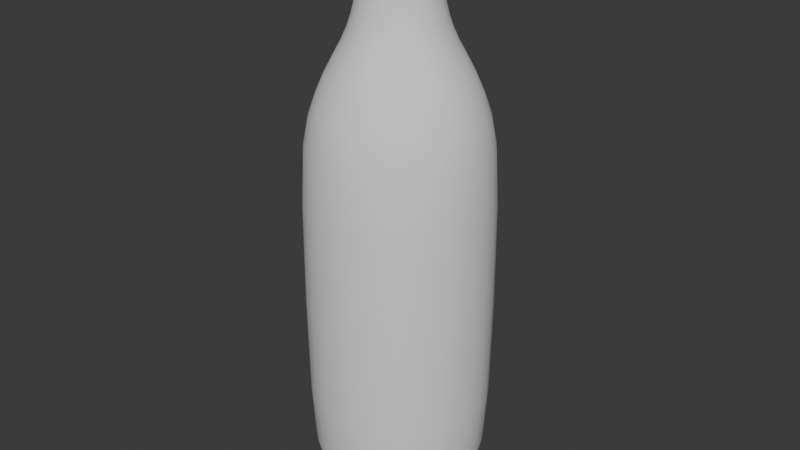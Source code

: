 # Source: Plastic_Bottle.blend  (saved by Blender 4.0.36; exported with 4.5.12 LTS)
import bpy
from mathutils import Matrix  # noqa: F401  (used for matrix-valued properties, if any)

bpy.ops.wm.read_factory_settings(use_empty=True)
scene = bpy.context.scene
scene.name = 'Scene'

# ---- collections
col_collection = bpy.data.collections.new('Collection'); scene.collection.children.link(col_collection)

# ---- world
world_world = bpy.data.worlds.new('World'); scene.world = world_world
world_world.use_nodes = True; world_world.node_tree.nodes.clear()
_N = world_world.node_tree.nodes; _L = world_world.node_tree.links
n0 = _N.new('ShaderNodeOutputWorld'); n0.name = 'World Output'; n0.location = (300, 300)
n1 = _N.new('ShaderNodeBackground'); n1.name = 'Background'; n1.location = (10, 300)
n1.inputs[0].default_value = (0.05088, 0.05088, 0.05088, 1.0)
_L.new(n1.outputs[0], n0.inputs[0])
n0.is_active_output = True
world_world.color = (0.05088, 0.05088, 0.05088)
world_world.use_sun_shadow = False
world_world.sun_shadow_jitter_overblur = 0.0

# ---- meshes
me_vert_002 = bpy.data.meshes.new('Vert.002')
me_vert_002.from_pydata([(0.0, 0.0, 0.3892), (0.1586, 1.164e-09, 0.3973), (0.3322, -9.313e-10, 0.4152), (0.4766, -5.588e-09, 0.4712), (0.5886, -2.608e-08, 0.673), (0.6471, -0.004947, 1.237), (0.6548, -0.02694, 2.709), (0.5929, -0.04212, 3.325), (0.4827, -0.05044, 3.608), (0.3692, -0.05501, 3.817), (0.3015, -0.06004, 3.989), (0.2659, -0.06546, 4.149), (0.2534, -0.07301, 4.304), (0.0, 0.0, 0.3892), (0.1465, 0.06069, 0.3973), (0.3069, 0.1271, 0.4152), (0.4403, 0.1824, 0.4712), (0.5438, 0.2253, 0.673), (0.5998, 0.2431, 1.237), (0.6153, 0.2257, 2.709), (0.5639, 0.188, 3.325), (0.4652, 0.1381, 3.608), (0.3622, 0.09048, 3.817), (0.3016, 0.05992, 3.989), (0.2707, 0.04127, 4.149), (0.2621, 0.02954, 4.304), (0.0, 0.0, 0.3892), (0.1121, 0.1121, 0.3973), (0.2349, 0.2349, 0.4152), (0.337, 0.337, 0.4712), (0.4162, 0.4162, 0.673), (0.4611, 0.4541, 1.237), (0.4821, 0.444, 2.709), (0.449, 0.3895, 3.325), (0.377, 0.3056, 3.608), (0.3, 0.2222, 3.817), (0.2557, 0.1708, 3.989), (0.2343, 0.1417, 4.149), (0.2308, 0.1276, 4.304), (0.0, 0.0, 0.3892), (0.06069, 0.1465, 0.3973), (0.1271, 0.3069, 0.4152), (0.1824, 0.4403, 0.4712), (0.2253, 0.5438, 0.673), (0.2522, 0.596, 1.237), (0.2755, 0.5946, 2.709), (0.2658, 0.5316, 3.325), (0.2313, 0.4266, 3.608), (0.1921, 0.3201, 3.817), (0.1709, 0.2556, 3.989), (0.1622, 0.2206, 4.149), (0.1644, 0.2062, 4.304), (0.0, 0.0, 0.3892), (-6.752e-09, 0.1586, 0.3973), (-1.257e-08, 0.3322, 0.4152), (-1.211e-08, 0.4766, 0.4712), (6.519e-09, 0.5886, 0.673), (0.004947, 0.6471, 1.237), (0.02694, 0.6548, 2.709), (0.04212, 0.5929, 3.325), (0.05044, 0.4827, 3.608), (0.05501, 0.3692, 3.817), (0.06004, 0.3015, 3.989), (0.06546, 0.2659, 4.149), (0.07301, 0.2534, 4.304), (0.0, 0.0, 0.3892), (-0.06069, 0.1465, 0.3973), (-0.1271, 0.3069, 0.4152), (-0.1824, 0.4403, 0.4712), (-0.2253, 0.5438, 0.673), (-0.2431, 0.5998, 1.237), (-0.2257, 0.6153, 2.709), (-0.188, 0.5639, 3.325), (-0.1381, 0.4652, 3.608), (-0.09048, 0.3622, 3.817), (-0.05992, 0.3016, 3.989), (-0.04127, 0.2707, 4.149), (-0.02954, 0.2621, 4.304), (0.0, 0.0, 0.3892), (-0.1121, 0.1121, 0.3973), (-0.2349, 0.2349, 0.4152), (-0.337, 0.337, 0.4712), (-0.4162, 0.4162, 0.673), (-0.4541, 0.4611, 1.237), (-0.444, 0.4821, 2.709), (-0.3895, 0.449, 3.325), (-0.3056, 0.377, 3.608), (-0.2222, 0.3, 3.817), (-0.1708, 0.2557, 3.989), (-0.1417, 0.2343, 4.149), (-0.1276, 0.2308, 4.304), (0.0, 0.0, 0.3892), (-0.1465, 0.06069, 0.3973), (-0.3069, 0.1271, 0.4152), (-0.4403, 0.1824, 0.4712), (-0.5438, 0.2253, 0.673), (-0.596, 0.2522, 1.237), (-0.5946, 0.2755, 2.709), (-0.5316, 0.2658, 3.325), (-0.4266, 0.2313, 3.608), (-0.3201, 0.1921, 3.817), (-0.2556, 0.1709, 3.989), (-0.2206, 0.1622, 4.149), (-0.2062, 0.1644, 4.304), (0.0, 0.0, 0.3892), (-0.1586, -1.211e-08, 0.3973), (-0.3322, -2.747e-08, 0.4152), (-0.4766, -3.492e-08, 0.4712), (-0.5886, -1.583e-08, 0.673), (-0.6471, 0.004947, 1.237), (-0.6548, 0.02694, 2.709), (-0.5929, 0.04212, 3.325), (-0.4827, 0.05044, 3.608), (-0.3692, 0.05501, 3.817), (-0.3015, 0.06004, 3.989), (-0.2659, 0.06546, 4.149), (-0.2534, 0.07301, 4.304), (0.0, 0.0, 0.3892), (-0.1465, -0.06069, 0.3973), (-0.3069, -0.1271, 0.4152), (-0.4403, -0.1824, 0.4712), (-0.5438, -0.2253, 0.673), (-0.5998, -0.2431, 1.237), (-0.6153, -0.2257, 2.709), (-0.5639, -0.188, 3.325), (-0.4652, -0.1381, 3.608), (-0.3622, -0.09048, 3.817), (-0.3016, -0.05992, 3.989), (-0.2707, -0.04127, 4.149), (-0.2621, -0.02954, 4.304), (0.0, 0.0, 0.3892), (-0.1121, -0.1121, 0.3973), (-0.2349, -0.2349, 0.4152), (-0.337, -0.337, 0.4712), (-0.4162, -0.4162, 0.673), (-0.4611, -0.4541, 1.237), (-0.4821, -0.444, 2.709), (-0.449, -0.3895, 3.325), (-0.377, -0.3056, 3.608), (-0.3, -0.2222, 3.817), (-0.2557, -0.1708, 3.989), (-0.2343, -0.1417, 4.149), (-0.2308, -0.1276, 4.304), (0.0, 0.0, 0.3892), (-0.06069, -0.1465, 0.3973), (-0.1271, -0.3069, 0.4152), (-0.1824, -0.4403, 0.4712), (-0.2253, -0.5438, 0.673), (-0.2522, -0.596, 1.237), (-0.2755, -0.5946, 2.709), (-0.2658, -0.5316, 3.325), (-0.2313, -0.4266, 3.608), (-0.1921, -0.3201, 3.817), (-0.1709, -0.2556, 3.989), (-0.1622, -0.2206, 4.149), (-0.1644, -0.2062, 4.304), (0.0, 0.0, 0.3892), (1.467e-08, -0.1586, 0.3973), (2.887e-08, -0.3322, 0.4152), (3.399e-08, -0.4766, 0.4712), (1.583e-08, -0.5886, 0.673), (-0.004947, -0.6471, 1.237), (-0.02694, -0.6548, 2.709), (-0.04212, -0.5929, 3.325), (-0.05044, -0.4827, 3.608), (-0.05501, -0.3692, 3.817), (-0.06004, -0.3015, 3.989), (-0.06546, -0.2659, 4.149), (-0.07301, -0.2534, 4.304), (0.0, 0.0, 0.3892), (0.06069, -0.1465, 0.3973), (0.1271, -0.3069, 0.4152), (0.1824, -0.4403, 0.4712), (0.2253, -0.5438, 0.673), (0.2431, -0.5998, 1.237), (0.2257, -0.6153, 2.709), (0.188, -0.5639, 3.325), (0.1381, -0.4652, 3.608), (0.09048, -0.3622, 3.817), (0.05992, -0.3016, 3.989), (0.04127, -0.2707, 4.149), (0.02954, -0.2621, 4.304), (0.0, 0.0, 0.3892), (0.1121, -0.1121, 0.3973), (0.2349, -0.2349, 0.4152), (0.337, -0.337, 0.4712), (0.4162, -0.4162, 0.673), (0.4541, -0.4611, 1.237), (0.444, -0.4821, 2.709), (0.3895, -0.449, 3.325), (0.3056, -0.377, 3.608), (0.2222, -0.3, 3.817), (0.1708, -0.2557, 3.989), (0.1417, -0.2343, 4.149), (0.1276, -0.2308, 4.304), (0.0, 0.0, 0.3892), (0.1465, -0.06069, 0.3973), (0.3069, -0.1271, 0.4152), (0.4403, -0.1824, 0.4712), (0.5438, -0.2253, 0.673), (0.596, -0.2522, 1.237), (0.5946, -0.2755, 2.709), (0.5316, -0.2658, 3.325), (0.4266, -0.2313, 3.608), (0.3201, -0.1921, 3.817), (0.2556, -0.1709, 3.989), (0.2206, -0.1622, 4.149), (0.2062, -0.1644, 4.304), (0.2997, -0.08894, 4.346), (0.3109, 0.03253, 4.346), (0.2748, 0.149, 4.346), (0.1969, 0.2429, 4.346), (0.08894, 0.2997, 4.346), (-0.03253, 0.3109, 4.346), (-0.149, 0.2748, 4.346), (-0.2429, 0.1969, 4.346), (-0.2997, 0.08894, 4.346), (-0.3109, -0.03253, 4.346), (-0.2748, -0.149, 4.346), (-0.1969, -0.2429, 4.346), (-0.08894, -0.2997, 4.346), (0.03253, -0.3109, 4.346), (0.149, -0.2748, 4.346), (0.2429, -0.1969, 4.346), (0.2997, -0.08892, 4.385), (0.3109, 0.03252, 4.385), (0.2748, 0.149, 4.385), (0.1968, 0.2428, 4.385), (0.08892, 0.2997, 4.385), (-0.03252, 0.3109, 4.385), (-0.149, 0.2748, 4.385), (-0.2428, 0.1968, 4.385), (-0.2997, 0.08892, 4.385), (-0.3109, -0.03252, 4.385), (-0.2748, -0.149, 4.385), (-0.1968, -0.2428, 4.385), (-0.08892, -0.2997, 4.385), (0.03252, -0.3109, 4.385), (0.149, -0.2748, 4.385), (0.2428, -0.1968, 4.385), (0.2358, -0.07359, 4.436), (0.2446, 0.02692, 4.436), (0.2162, 0.1233, 4.436), (0.1549, 0.201, 4.436), (0.06997, 0.248, 4.436), (-0.0256, 0.2573, 4.436), (-0.1173, 0.2274, 4.436), (-0.1911, 0.1629, 4.436), (-0.2358, 0.07359, 4.436), (-0.2446, -0.02692, 4.436), (-0.2162, -0.1233, 4.436), (-0.1549, -0.201, 4.436), (-0.06997, -0.248, 4.436), (0.0256, -0.2573, 4.436), (0.1173, -0.2274, 4.436), (0.1911, -0.1629, 4.436), (0.2351, -0.06975, 4.643), (0.2439, 0.02552, 4.643), (0.2155, 0.1169, 4.643), (0.1544, 0.1905, 4.643), (0.06975, 0.2351, 4.643), (-0.02552, 0.2439, 4.643), (-0.1169, 0.2155, 4.643), (-0.1905, 0.1544, 4.643), (-0.2351, 0.06975, 4.643), (-0.2439, -0.02552, 4.643), (-0.2155, -0.1169, 4.643), (-0.1544, -0.1905, 4.643), (-0.06975, -0.2351, 4.643), (0.02552, -0.2439, 4.643), (0.1169, -0.2155, 4.643), (0.1905, -0.1544, 4.643), (0.07715, 4.366e-10, 0.3924), (0.2462, -6.985e-10, 0.4052), (0.4086, -1.164e-09, 0.4302), (0.538, -1.723e-08, 0.5562), (0.6244, -0.0006184, 0.8411), (0.6586, -0.01512, 1.969), (0.6321, -0.03587, 3.127), (0.5414, -0.0469, 3.475), (0.4226, -0.05292, 3.72), (0.3295, -0.05738, 3.906), (0.2817, -0.06282, 4.068), (0.253, -0.06817, 4.236), (0.0, 0.0, 0.3892), (0.1555, 0.03094, 0.3973), (0.3258, 0.0648, 0.4152), (0.4674, 0.09297, 0.4712), (0.5773, 0.1148, 0.673), (0.6356, 0.1214, 1.237), (0.6474, 0.1013, 2.709), (0.5897, 0.07435, 3.325), (0.4832, 0.04469, 3.608), (0.3729, 0.01808, 3.817), (0.3074, -6.263e-05, 3.989), (0.2735, -0.01233, 4.149), (0.2628, -0.02216, 4.304), (0.0, 0.0, 0.3892), (0.1319, 0.0881, 0.3973), (0.2762, 0.1845, 0.4152), (0.3962, 0.2647, 0.4712), (0.4894, 0.327, 0.673), (0.5408, 0.3554, 1.237), (0.5594, 0.3414, 2.709), (0.5163, 0.2943, 3.325), (0.4293, 0.2262, 3.608), (0.3376, 0.1594, 3.817), (0.284, 0.1176, 3.989), (0.2574, 0.09328, 4.149), (0.2513, 0.08009, 4.304), (0.0, 0.0, 0.3892), (0.0881, 0.1319, 0.3973), (0.1845, 0.2762, 0.4152), (0.2647, 0.3962, 0.4712), (0.327, 0.4894, 0.673), (0.3636, 0.5353, 1.237), (0.3862, 0.5294, 2.709), (0.3644, 0.4695, 3.325), (0.3101, 0.3733, 3.608), (0.2509, 0.2764, 3.817), (0.2174, 0.2173, 3.989), (0.2021, 0.1847, 4.149), (0.2015, 0.1702, 4.304), (0.0, 0.0, 0.3892), (0.03094, 0.1555, 0.3973), (0.0648, 0.3258, 0.4152), (0.09297, 0.4674, 0.4712), (0.1148, 0.5773, 0.673), (0.1311, 0.6337, 1.237), (0.1542, 0.6369, 2.709), (0.157, 0.5732, 3.325), (0.1436, 0.4635, 3.608), (0.126, 0.3514, 3.817), (0.1177, 0.284, 3.989), (0.1161, 0.248, 4.149), (0.121, 0.2343, 4.304), (0.0, 0.0, 0.3892), (-0.03094, 0.1555, 0.3973), (-0.0648, 0.3258, 0.4152), (-0.09297, 0.4674, 0.4712), (-0.1148, 0.5773, 0.673), (-0.1214, 0.6356, 1.237), (-0.1013, 0.6474, 2.709), (-0.07435, 0.5897, 3.325), (-0.04469, 0.4832, 3.608), (-0.01808, 0.3729, 3.817), (6.261e-05, 0.3074, 3.989), (0.01233, 0.2735, 4.149), (0.02216, 0.2628, 4.304), (0.0, 0.0, 0.3892), (-0.0881, 0.1319, 0.3973), (-0.1845, 0.2762, 0.4152), (-0.2647, 0.3962, 0.4712), (-0.327, 0.4894, 0.673), (-0.3554, 0.5408, 1.237), (-0.3414, 0.5594, 2.709), (-0.2944, 0.5163, 3.325), (-0.2262, 0.4293, 3.608), (-0.1594, 0.3376, 3.817), (-0.1176, 0.284, 3.989), (-0.09328, 0.2574, 4.149), (-0.08009, 0.2513, 4.304), (0.0, 0.0, 0.3892), (-0.1319, 0.0881, 0.3973), (-0.2762, 0.1845, 0.4152), (-0.3962, 0.2647, 0.4712), (-0.4894, 0.327, 0.673), (-0.5353, 0.3636, 1.237), (-0.5294, 0.3862, 2.709), (-0.4695, 0.3644, 3.325), (-0.3733, 0.3101, 3.608), (-0.2764, 0.2509, 3.817), (-0.2173, 0.2174, 3.989), (-0.1847, 0.2021, 4.149), (-0.1702, 0.2015, 4.304), (0.0, 0.0, 0.3892), (-0.1555, 0.03094, 0.3973), (-0.3258, 0.0648, 0.4152), (-0.4674, 0.09297, 0.4712), (-0.5773, 0.1148, 0.673), (-0.6337, 0.1311, 1.237), (-0.6369, 0.1542, 2.709), (-0.5732, 0.157, 3.325), (-0.4635, 0.1436, 3.608), (-0.3514, 0.126, 3.817), (-0.284, 0.1177, 3.989), (-0.248, 0.1161, 4.149), (-0.2343, 0.121, 4.304), (0.0, 0.0, 0.3892), (-0.1555, -0.03094, 0.3973), (-0.3258, -0.0648, 0.4152), (-0.4674, -0.09297, 0.4712), (-0.5773, -0.1148, 0.673), (-0.6356, -0.1214, 1.237), (-0.6474, -0.1013, 2.709), (-0.5897, -0.07435, 3.325), (-0.4832, -0.04469, 3.608), (-0.3729, -0.01808, 3.817), (-0.3074, 6.262e-05, 3.989), (-0.2735, 0.01233, 4.149), (-0.2628, 0.02216, 4.304), (0.0, 0.0, 0.3892), (-0.1319, -0.0881, 0.3973), (-0.2762, -0.1845, 0.4152), (-0.3962, -0.2647, 0.4712), (-0.4894, -0.327, 0.673), (-0.5408, -0.3554, 1.237), (-0.5594, -0.3414, 2.709), (-0.5163, -0.2944, 3.325), (-0.4293, -0.2262, 3.608), (-0.3376, -0.1594, 3.817), (-0.284, -0.1176, 3.989), (-0.2574, -0.09328, 4.149), (-0.2513, -0.08009, 4.304), (0.0, 0.0, 0.3892), (-0.0881, -0.1319, 0.3973), (-0.1845, -0.2762, 0.4152), (-0.2647, -0.3962, 0.4712), (-0.327, -0.4894, 0.673), (-0.3636, -0.5353, 1.237), (-0.3862, -0.5294, 2.709), (-0.3644, -0.4695, 3.325), (-0.3101, -0.3733, 3.608), (-0.2509, -0.2764, 3.817), (-0.2174, -0.2173, 3.989), (-0.2021, -0.1847, 4.149), (-0.2015, -0.1702, 4.304), (0.0, 0.0, 0.3892), (-0.03094, -0.1555, 0.3973), (-0.0648, -0.3258, 0.4152), (-0.09297, -0.4674, 0.4712), (-0.1148, -0.5773, 0.673), (-0.1311, -0.6337, 1.237), (-0.1542, -0.6369, 2.709), (-0.157, -0.5732, 3.325), (-0.1436, -0.4635, 3.608), (-0.126, -0.3514, 3.817), (-0.1177, -0.284, 3.989), (-0.1161, -0.248, 4.149), (-0.121, -0.2343, 4.304), (0.0, 0.0, 0.3892), (0.03094, -0.1555, 0.3973), (0.0648, -0.3258, 0.4152), (0.09297, -0.4674, 0.4712), (0.1148, -0.5773, 0.673), (0.1214, -0.6356, 1.237), (0.1013, -0.6474, 2.709), (0.07435, -0.5897, 3.325), (0.04469, -0.4832, 3.608), (0.01808, -0.3729, 3.817), (-6.26e-05, -0.3074, 3.989), (-0.01233, -0.2735, 4.149), (-0.02216, -0.2628, 4.304), (0.0, 0.0, 0.3892), (0.0881, -0.1319, 0.3973), (0.1845, -0.2762, 0.4152), (0.2647, -0.3962, 0.4712), (0.327, -0.4894, 0.673), (0.3554, -0.5408, 1.237), (0.3414, -0.5594, 2.709), (0.2944, -0.5163, 3.325), (0.2262, -0.4293, 3.608), (0.1594, -0.3376, 3.817), (0.1176, -0.284, 3.989), (0.09328, -0.2574, 4.149), (0.08009, -0.2513, 4.304), (0.0, 0.0, 0.3892), (0.1319, -0.0881, 0.3973), (0.2762, -0.1845, 0.4152), (0.3962, -0.2647, 0.4712), (0.4894, -0.327, 0.673), (0.5353, -0.3636, 1.237), (0.5294, -0.3862, 2.709), (0.4695, -0.3644, 3.325), (0.3733, -0.3101, 3.608), (0.2764, -0.2509, 3.817), (0.2173, -0.2174, 3.989), (0.1847, -0.2021, 4.149), (0.1702, -0.2015, 4.304), (0.0, 0.0, 0.3892), (0.1555, -0.03094, 0.3973), (0.3258, -0.0648, 0.4152), (0.4674, -0.09297, 0.4712), (0.5773, -0.1148, 0.673), (0.6337, -0.1311, 1.237), (0.6369, -0.1542, 2.709), (0.5732, -0.157, 3.325), (0.4635, -0.1436, 3.608), (0.3514, -0.126, 3.817), (0.284, -0.1177, 3.989), (0.248, -0.1161, 4.149), (0.2343, -0.121, 4.304), (0.07128, 0.02953, 0.3924), (0.05456, 0.05456, 0.3924), (0.02953, 0.07128, 0.3924), (-3.347e-09, 0.07715, 0.3924), (-0.02953, 0.07128, 0.3924), (-0.05456, 0.05456, 0.3924), (-0.07128, 0.02953, 0.3924), (-0.07715, -5.995e-09, 0.3924), (-0.07128, -0.02953, 0.3924), (-0.05456, -0.05456, 0.3924), (-0.02953, -0.07128, 0.3924), (6.723e-09, -0.07715, 0.3924), (0.02953, -0.07128, 0.3924), (0.05456, -0.05456, 0.3924), (0.07128, -0.02953, 0.3924), (0.2275, 0.09421, 0.4052), (0.1741, 0.1741, 0.4052), (0.09421, 0.2275, 0.4052), (-9.604e-09, 0.2462, 0.4052), (-0.09421, 0.2275, 0.4052), (-0.1741, 0.1741, 0.4052), (-0.2275, 0.09421, 0.4052), (-0.2462, -1.88e-08, 0.4052), (-0.2275, -0.09421, 0.4052), (-0.1741, -0.1741, 0.4052), (-0.09421, -0.2275, 0.4052), (2.095e-08, -0.2462, 0.4052), (0.09421, -0.2275, 0.4052), (0.1741, -0.1741, 0.4052), (0.2275, -0.09421, 0.4052), (0.3775, 0.1564, 0.4302), (0.2889, 0.2889, 0.4302), (0.1564, 0.3775, 0.4302), (-1.572e-08, 0.4086, 0.4302), (-0.1564, 0.3775, 0.4302), (-0.2889, 0.2889, 0.4302), (-0.3775, 0.1564, 0.4302), (-0.4086, -2.672e-08, 0.4302), (-0.3775, -0.1564, 0.4302), (-0.2889, -0.2889, 0.4302), (-0.1564, -0.3775, 0.4302), (3.265e-08, -0.4086, 0.4302), (0.1564, -0.3775, 0.4302), (0.2889, -0.2889, 0.4302), (0.3775, -0.1564, 0.4302), (0.497, 0.2059, 0.5562), (0.3804, 0.3804, 0.5562), (0.2059, 0.497, 0.5562), (-1.513e-09, 0.538, 0.5562), (-0.2059, 0.497, 0.5562), (-0.3804, 0.3804, 0.5562), (-0.497, 0.2059, 0.5562), (-0.538, -2.363e-08, 0.5562), (-0.497, -0.2059, 0.5562), (-0.3804, -0.3804, 0.5562), (-0.2059, -0.497, 0.5562), (2.782e-08, -0.538, 0.5562), (0.2059, -0.497, 0.5562), (0.3804, -0.3804, 0.5562), (0.497, -0.2059, 0.5562), (0.5771, 0.2384, 0.8411), (0.442, 0.4411, 0.8411), (0.2395, 0.5767, 0.8411), (0.0006183, 0.6244, 0.8411), (-0.2384, 0.5771, 0.8411), (-0.4411, 0.442, 0.8411), (-0.5767, 0.2395, 0.8411), (-0.6244, 0.0006183, 0.8411), (-0.5771, -0.2384, 0.8411), (-0.442, -0.4411, 0.8411), (-0.2395, -0.5767, 0.8411), (-0.0006183, -0.6244, 0.8411), (0.2384, -0.5771, 0.8411), (0.4411, -0.442, 0.8411), (0.5767, -0.2395, 0.8411), (0.6142, 0.2381, 1.969), (0.4764, 0.455, 1.969), (0.266, 0.6026, 1.969), (0.01512, 0.6586, 1.969), (-0.2381, 0.6142, 1.969), (-0.455, 0.4764, 1.969), (-0.6026, 0.266, 1.969), (-0.6586, 0.01512, 1.969), (-0.6142, -0.2381, 1.969), (-0.4764, -0.455, 1.969), (-0.266, -0.6026, 1.969), (-0.01512, -0.6586, 1.969), (0.2381, -0.6142, 1.969), (0.455, -0.4764, 1.969), (0.6026, -0.266, 1.969), (0.5977, 0.2088, 3.127), (0.4723, 0.4216, 3.127), (0.275, 0.5702, 3.127), (0.03587, 0.6321, 3.127), (-0.2088, 0.5977, 3.127), (-0.4216, 0.4723, 3.127), (-0.5702, 0.275, 3.127), (-0.6321, 0.03587, 3.127), (-0.5977, -0.2088, 3.127), (-0.4723, -0.4216, 3.127), (-0.275, -0.5702, 3.127), (-0.03587, -0.6321, 3.127), (0.2088, -0.5977, 3.127), (0.4216, -0.4723, 3.127), (0.5702, -0.275, 3.127), (0.5181, 0.1639, 3.475), (0.416, 0.3497, 3.475), (0.2505, 0.4822, 3.475), (0.0469, 0.5414, 3.475), (-0.1639, 0.5181, 3.475), (-0.3497, 0.416, 3.475), (-0.4822, 0.2505, 3.475), (-0.5414, 0.04689, 3.475), (-0.5181, -0.1639, 3.475), (-0.416, -0.3497, 3.475), (-0.2505, -0.4822, 3.475), (-0.04689, -0.5414, 3.475), (0.1639, -0.5181, 3.475), (0.3497, -0.416, 3.475), (0.4822, -0.2505, 3.475), (0.4106, 0.1128, 3.72), (0.3362, 0.2614, 3.72), (0.2106, 0.3701, 3.72), (0.05292, 0.4226, 3.72), (-0.1128, 0.4106, 3.72), (-0.2614, 0.3362, 3.72), (-0.3701, 0.2106, 3.72), (-0.4226, 0.05292, 3.72), (-0.4106, -0.1128, 3.72), (-0.3362, -0.2614, 3.72), (-0.2106, -0.3701, 3.72), (-0.05292, -0.4226, 3.72), (0.1128, -0.4106, 3.72), (0.2614, -0.3362, 3.72), (0.3701, -0.2106, 3.72), (0.3263, 0.07306, 3.906), (0.2735, 0.1924, 3.906), (0.1791, 0.2824, 3.906), (0.05738, 0.3295, 3.906), (-0.07306, 0.3263, 3.906), (-0.1924, 0.2735, 3.906), (-0.2824, 0.1791, 3.906), (-0.3295, 0.05738, 3.906), (-0.3263, -0.07306, 3.906), (-0.2735, -0.1924, 3.906), (-0.1791, -0.2824, 3.906), (-0.05738, -0.3295, 3.906), (0.07306, -0.3263, 3.906), (0.1924, -0.2735, 3.906), (0.2824, -0.1791, 3.906), (0.2843, 0.04976, 4.068), (0.2436, 0.1548, 4.068), (0.1658, 0.2362, 4.068), (0.06282, 0.2817, 4.068), (-0.04976, 0.2843, 4.068), (-0.1548, 0.2436, 4.068), (-0.2362, 0.1658, 4.068), (-0.2817, 0.06282, 4.068), (-0.2843, -0.04976, 4.068), (-0.2436, -0.1548, 4.068), (-0.1658, -0.2362, 4.068), (-0.06282, -0.2817, 4.068), (0.04976, -0.2843, 4.068), (0.1548, -0.2436, 4.068), (0.2362, -0.1658, 4.068), (0.2598, 0.03383, 4.236), (0.2271, 0.1307, 4.236), (0.1598, 0.2076, 4.236), (0.06817, 0.253, 4.236), (-0.03383, 0.2598, 4.236), (-0.1307, 0.2271, 4.236), (-0.2076, 0.1598, 4.236), (-0.253, 0.06817, 4.236), (-0.2598, -0.03383, 4.236), (-0.2271, -0.1307, 4.236), (-0.1598, -0.2076, 4.236), (-0.06817, -0.253, 4.236), (0.03383, -0.2598, 4.236), (0.1307, -0.2271, 4.236), (0.2076, -0.1598, 4.236), (0.3113, -0.02875, 4.346), (0.2986, 0.09256, 4.346), (0.2405, 0.1998, 4.346), (0.1457, 0.2766, 4.346), (0.02875, 0.3113, 4.346), (-0.09256, 0.2986, 4.346), (-0.1998, 0.2405, 4.346), (-0.2766, 0.1457, 4.346), (-0.3113, 0.02875, 4.346), (-0.2986, -0.09256, 4.346), (-0.2405, -0.1998, 4.346), (-0.1457, -0.2766, 4.346), (-0.02875, -0.3113, 4.346), (0.09256, -0.2986, 4.346), (0.1998, -0.2405, 4.346), (0.2766, -0.1457, 4.346), (0.2747, -0.08123, 4.334), (0.2849, 0.03007, 4.334), (0.08123, 0.2747, 4.334), (-0.03007, 0.2849, 4.334), (-0.2747, 0.08123, 4.334), (-0.2849, -0.03007, 4.334), (-0.08123, -0.2747, 4.334), (0.03007, -0.2849, 4.334), (0.1802, 0.2227, 4.334), (-0.2227, 0.1802, 4.334), (-0.1802, -0.2227, 4.334), (0.2227, -0.1802, 4.334), (0.2517, 0.1368, 4.334), (-0.1368, 0.2517, 4.334), (-0.2517, -0.1368, 4.334), (0.1368, -0.2517, 4.334), (0.3112, -0.02875, 4.385), (0.2985, 0.09254, 4.385), (0.2404, 0.1997, 4.385), (0.1457, 0.2765, 4.385), (0.02875, 0.3112, 4.385), (-0.09254, 0.2985, 4.385), (-0.1997, 0.2404, 4.385), (-0.2765, 0.1457, 4.385), (-0.3112, 0.02875, 4.385), (-0.2985, -0.09254, 4.385), (-0.2404, -0.1997, 4.385), (-0.1457, -0.2765, 4.385), (-0.02875, -0.3112, 4.385), (0.09254, -0.2985, 4.385), (0.1997, -0.2404, 4.385), (0.2765, -0.1457, 4.385), (-0.3209, -0.03358, 4.366), (-0.2836, -0.1538, 4.366), (0.2836, 0.1538, 4.366), (0.2032, 0.2507, 4.366), (-0.2032, -0.2507, 4.366), (0.09179, 0.3093, 4.366), (-0.09179, -0.3093, 4.366), (-0.03358, 0.3209, 4.366), (0.03358, -0.3209, 4.366), (-0.1538, 0.2836, 4.366), (0.1538, -0.2836, 4.366), (-0.2507, 0.2032, 4.366), (0.2507, -0.2032, 4.366), (-0.3093, 0.09179, 4.366), (0.3093, -0.09179, 4.366), (0.3209, 0.03358, 4.366), (0.2449, -0.02379, 4.436), (0.2349, 0.07659, 4.436), (0.1892, 0.1653, 4.436), (0.1146, 0.2289, 4.436), (0.02262, 0.2576, 4.436), (-0.07283, 0.2471, 4.436), (-0.1572, 0.1989, 4.436), (-0.2176, 0.1205, 4.436), (-0.2449, 0.02379, 4.436), (-0.2349, -0.07659, 4.436), (-0.1892, -0.1653, 4.436), (-0.1146, -0.2289, 4.436), (-0.02262, -0.2576, 4.436), (0.07283, -0.2471, 4.436), (0.1572, -0.1989, 4.436), (0.2176, -0.1205, 4.436), (0.1362, -0.2511, 4.398), (0.2219, -0.1799, 4.398), (-0.2219, 0.1799, 4.398), (-0.2738, 0.08125, 4.398), (0.2738, -0.08125, 4.398), (0.2841, 0.02972, 4.398), (-0.2841, -0.02972, 4.398), (0.2511, 0.1362, 4.398), (-0.2511, -0.1362, 4.398), (0.1799, 0.2219, 4.398), (-0.1799, -0.2219, 4.398), (0.08125, 0.2738, 4.398), (-0.08125, -0.2738, 4.398), (-0.02972, 0.2841, 4.398), (0.02972, -0.2841, 4.398), (-0.1362, 0.2511, 4.398), (0.2442, -0.02255, 4.643), (0.2342, 0.0726, 4.643), (0.1886, 0.1567, 4.643), (0.1143, 0.2169, 4.643), (0.02255, 0.2442, 4.643), (-0.0726, 0.2342, 4.643), (-0.1567, 0.1886, 4.643), (-0.2169, 0.1143, 4.643), (-0.2442, 0.02255, 4.643), (-0.2342, -0.0726, 4.643), (-0.1886, -0.1567, 4.643), (-0.1143, -0.2169, 4.643), (-0.02255, -0.2442, 4.643), (0.0726, -0.2342, 4.643), (0.1567, -0.1886, 4.643), (0.2169, -0.1143, 4.643), (-0.07023, -0.2367, 4.524), (0.02569, -0.2456, 4.524), (-0.02569, 0.2456, 4.524), (-0.1177, 0.217, 4.524), (0.1177, -0.217, 4.524), (-0.1918, 0.1555, 4.524), (0.1918, -0.1555, 4.524), (-0.2367, 0.07023, 4.524), (0.2367, -0.07023, 4.524), (0.2456, 0.02569, 4.524), (-0.2456, -0.02569, 4.524), (0.217, 0.1177, 4.524), (-0.217, -0.1177, 4.524), (0.1555, 0.1918, 4.524), (-0.1555, -0.1918, 4.524), (0.07023, 0.2367, 4.524), (0.07567, 0.01505, 0.3924), (0.06415, 0.04286, 0.3924), (0.04286, 0.06415, 0.3924), (0.01505, 0.07567, 0.3924), (-0.01505, 0.07567, 0.3924), (-0.04286, 0.06415, 0.3924), (-0.06415, 0.04286, 0.3924), (-0.07567, 0.01505, 0.3924), (-0.07567, -0.01505, 0.3924), (-0.06415, -0.04286, 0.3924), (-0.04286, -0.06415, 0.3924), (-0.01505, -0.07567, 0.3924), (0.01505, -0.07567, 0.3924), (0.04286, -0.06415, 0.3924), (0.06415, -0.04286, 0.3924), (0.07567, -0.01505, 0.3924), (0.2414, 0.04803, 0.4052), (0.2047, 0.1368, 0.4052), (0.1368, 0.2047, 0.4052), (0.04803, 0.2414, 0.4052), (-0.04803, 0.2414, 0.4052), (-0.1368, 0.2047, 0.4052), (-0.2047, 0.1368, 0.4052), (-0.2414, 0.04803, 0.4052), (-0.2414, -0.04803, 0.4052), (-0.2047, -0.1368, 0.4052), (-0.1368, -0.2047, 0.4052), (-0.04803, -0.2414, 0.4052), (0.04803, -0.2414, 0.4052), (0.1368, -0.2047, 0.4052), (0.2047, -0.1368, 0.4052), (0.2414, -0.04803, 0.4052), (0.4007, 0.07971, 0.4302), (0.3397, 0.227, 0.4302), (0.227, 0.3397, 0.4302), (0.07971, 0.4007, 0.4302), (-0.07971, 0.4007, 0.4302), (-0.227, 0.3397, 0.4302), (-0.3397, 0.227, 0.4302), (-0.4007, 0.07971, 0.4302), (-0.4007, -0.07971, 0.4302), (-0.3397, -0.227, 0.4302), (-0.227, -0.3397, 0.4302), (-0.07971, -0.4007, 0.4302), (0.07971, -0.4007, 0.4302), (0.227, -0.3397, 0.4302), (0.3397, -0.227, 0.4302), (0.4007, -0.07971, 0.4302), (0.5276, 0.1049, 0.5562), (0.4473, 0.2989, 0.5562), (0.2989, 0.4473, 0.5562), (0.1049, 0.5276, 0.5562), (-0.1049, 0.5276, 0.5562), (-0.2989, 0.4473, 0.5562), (-0.4473, 0.2989, 0.5562), (-0.5276, 0.1049, 0.5562), (-0.5276, -0.1049, 0.5562), (-0.4473, -0.2989, 0.5562), (-0.2989, -0.4473, 0.5562), (-0.1049, -0.5276, 0.5562), (0.1049, -0.5276, 0.5562), (0.2989, -0.4473, 0.5562), (0.4473, -0.2989, 0.5562), (0.5276, -0.1049, 0.5562), (0.6125, 0.1212, 0.8411), (0.5195, 0.3464, 0.8411), (0.3474, 0.5188, 0.8411), (0.1224, 0.6123, 0.8411), (-0.1212, 0.6125, 0.8411), (-0.3464, 0.5195, 0.8411), (-0.5188, 0.3474, 0.8411), (-0.6123, 0.1224, 0.8411), (-0.6125, -0.1212, 0.8411), (-0.5195, -0.3464, 0.8411), (-0.3474, -0.5188, 0.8411), (-0.1224, -0.6123, 0.8411), (0.1212, -0.6125, 0.8411), (0.3464, -0.5195, 0.8411), (0.5188, -0.3474, 0.8411), (0.6123, -0.1224, 0.8411), (0.6488, 0.1136, 1.969), (0.5559, 0.3533, 1.969), (0.3784, 0.5391, 1.969), (0.1433, 0.6429, 1.969), (-0.1136, 0.6488, 1.969), (-0.3533, 0.5559, 1.969), (-0.5391, 0.3784, 1.969), (-0.6429, 0.1433, 1.969), (-0.6488, -0.1136, 1.969), (-0.5559, -0.3533, 1.969), (-0.3784, -0.5391, 1.969), (-0.1433, -0.6429, 1.969), (0.1136, -0.6488, 1.969), (0.3533, -0.5559, 1.969), (0.5391, -0.3784, 1.969), (0.6429, -0.1433, 1.969), (0.6269, 0.08813, 3.127), (0.5455, 0.3213, 3.127), (0.381, 0.5056, 3.127), (0.1585, 0.6129, 3.127), (-0.08813, 0.6269, 3.127), (-0.3213, 0.5455, 3.127), (-0.5056, 0.381, 3.127), (-0.6129, 0.1585, 3.127), (-0.6269, -0.08813, 3.127), (-0.5455, -0.3213, 3.127), (-0.381, -0.5056, 3.127), (-0.1585, -0.6129, 3.127), (0.08813, -0.6269, 3.127), (0.3213, -0.5455, 3.127), (0.5056, -0.381, 3.127), (0.6129, -0.1585, 3.127), (0.5401, 0.05962, 3.475), (0.4762, 0.2618, 3.475), (0.3398, 0.4241, 3.475), (0.1516, 0.5218, 3.475), (-0.05962, 0.5401, 3.475), (-0.2618, 0.4762, 3.475), (-0.4241, 0.3398, 3.475), (-0.5218, 0.1516, 3.475), (-0.5401, -0.05962, 3.475), (-0.4762, -0.2618, 3.475), (-0.3398, -0.4241, 3.475), (-0.1516, -0.5218, 3.475), (0.05962, -0.5401, 3.475), (0.2618, -0.4762, 3.475), (0.4241, -0.3398, 3.475), (0.5218, -0.1516, 3.475), (0.4247, 0.03053, 3.72), (0.3807, 0.1907, 3.72), (0.2787, 0.3219, 3.72), (0.1343, 0.4041, 3.72), (-0.03053, 0.4247, 3.72), (-0.1907, 0.3807, 3.72), (-0.3219, 0.2787, 3.72), (-0.4041, 0.1343, 3.72), (-0.4247, -0.03053, 3.72), (-0.3807, -0.1907, 3.72), (-0.2787, -0.3219, 3.72), (-0.1343, -0.4041, 3.72), (0.03053, -0.4247, 3.72), (0.1907, -0.3807, 3.72), (0.3219, -0.2787, 3.72), (0.4041, -0.1343, 3.72), (0.3343, 0.007995, 3.906), (0.3058, 0.1353, 3.906), (0.2307, 0.242, 3.906), (0.1205, 0.3119, 3.906), (-0.007995, 0.3343, 3.906), (-0.1353, 0.3058, 3.906), (-0.242, 0.2307, 3.906), (-0.3119, 0.1205, 3.906), (-0.3343, -0.007995, 3.906), (-0.3058, -0.1353, 3.906), (-0.2307, -0.242, 3.906), (-0.1205, -0.3119, 3.906), (0.007995, -0.3343, 3.906), (0.1353, -0.3058, 3.906), (0.242, -0.2307, 3.906), (0.3119, -0.1205, 3.906), (0.2885, -0.006658, 4.068), (0.2691, 0.1043, 4.068), (0.2087, 0.1993, 4.068), (0.1166, 0.264, 4.068), (0.006658, 0.2885, 4.068), (-0.1043, 0.2691, 4.068), (-0.1993, 0.2087, 4.068), (-0.264, 0.1166, 4.068), (-0.2885, 0.006658, 4.068), (-0.2691, -0.1043, 4.068), (-0.2087, -0.1993, 4.068), (-0.1166, -0.264, 4.068), (-0.006658, -0.2885, 4.068), (0.1043, -0.2691, 4.068), (0.1993, -0.2087, 4.068), (0.264, -0.1166, 4.068), (0.2614, -0.01751, 4.236), (0.2482, 0.08385, 4.236), (0.1972, 0.1724, 4.236), (0.1162, 0.2348, 4.236), (0.01751, 0.2614, 4.236), (-0.08385, 0.2482, 4.236), (-0.1724, 0.1972, 4.236), (-0.2348, 0.1162, 4.236), (-0.2614, 0.01751, 4.236), (-0.2482, -0.08385, 4.236), (-0.1972, -0.1724, 4.236), (-0.1162, -0.2348, 4.236), (-0.01751, -0.2614, 4.236), (0.08385, -0.2482, 4.236), (0.1724, -0.1972, 4.236), (0.2348, -0.1162, 4.236), (0.2852, -0.02608, 4.334), (0.02608, 0.2852, 4.334), (-0.2852, 0.02608, 4.334), (-0.02608, -0.2852, 4.334), (0.1333, 0.2535, 4.334), (-0.2535, 0.1333, 4.334), (-0.1333, -0.2535, 4.334), (0.2535, -0.1333, 4.334), (0.2201, 0.1832, 4.334), (-0.1832, 0.2201, 4.334), (-0.2201, -0.1832, 4.334), (0.1832, -0.2201, 4.334), (0.2735, 0.08506, 4.334), (-0.08506, 0.2735, 4.334), (-0.2735, -0.08506, 4.334), (0.08506, -0.2735, 4.334), (-0.3082, -0.09553, 4.366), (0.2482, 0.2062, 4.366), (-0.2482, -0.2062, 4.366), (0.1504, 0.2855, 4.366), (-0.1504, -0.2855, 4.366), (0.02968, 0.3213, 4.366), (-0.02968, -0.3213, 4.366), (-0.09553, 0.3082, 4.366), (0.09553, -0.3082, 4.366), (-0.2062, 0.2482, 4.366), (0.2062, -0.2482, 4.366), (-0.2855, 0.1504, 4.366), (0.3213, -0.02968, 4.366), (0.2855, -0.1504, 4.366), (-0.3213, 0.02968, 4.366), (0.3082, 0.09553, 4.366), (0.1825, -0.2197, 4.398), (-0.2527, 0.1331, 4.398), (0.2844, -0.02627, 4.398), (0.2527, -0.1331, 4.398), (-0.2844, 0.02627, 4.398), (0.2728, 0.08456, 4.398), (-0.2728, -0.08456, 4.398), (0.2197, 0.1825, 4.398), (-0.2197, -0.1825, 4.398), (0.1331, 0.2527, 4.398), (-0.1331, -0.2527, 4.398), (0.02627, 0.2844, 4.398), (-0.02627, -0.2844, 4.398), (-0.08456, 0.2728, 4.398), (0.08456, -0.2728, 4.398), (-0.1825, 0.2197, 4.398), (-0.02271, -0.2458, 4.524), (-0.0731, 0.2358, 4.524), (0.0731, -0.2358, 4.524), (-0.1578, 0.1899, 4.524), (0.1578, -0.1899, 4.524), (-0.2184, 0.1151, 4.524), (0.2458, -0.02271, 4.524), (0.2184, -0.1151, 4.524), (-0.2458, 0.02271, 4.524), (0.2358, 0.0731, 4.524), (-0.2358, -0.0731, 4.524), (0.1899, 0.1578, 4.524), (-0.1899, -0.1578, 4.524), (0.1151, 0.2184, 4.524), (-0.1151, -0.2184, 4.524), (0.02271, 0.2458, 4.524)], [], [(0, 272, 800, 284), (272, 1, 285, 800), (800, 285, 14, 492), (284, 800, 492, 13), (13, 492, 801, 297), (492, 14, 298, 801), (801, 298, 27, 493), (297, 801, 493, 26), (26, 493, 802, 310), (493, 27, 311, 802), (802, 311, 40, 494), (310, 802, 494, 39), (39, 494, 803, 323), (494, 40, 324, 803), (803, 324, 53, 495), (323, 803, 495, 52), (52, 495, 804, 336), (495, 53, 337, 804), (804, 337, 66, 496), (336, 804, 496, 65), (65, 496, 805, 349), (496, 66, 350, 805), (805, 350, 79, 497), (349, 805, 497, 78), (78, 497, 806, 362), (497, 79, 363, 806), (806, 363, 92, 498), (362, 806, 498, 91), (91, 498, 807, 375), (498, 92, 376, 807), (807, 376, 105, 499), (375, 807, 499, 104), (104, 499, 808, 388), (499, 105, 389, 808), (808, 389, 118, 500), (388, 808, 500, 117), (117, 500, 809, 401), (500, 118, 402, 809), (809, 402, 131, 501), (401, 809, 501, 130), (130, 501, 810, 414), (501, 131, 415, 810), (810, 415, 144, 502), (414, 810, 502, 143), (143, 502, 811, 427), (502, 144, 428, 811), (811, 428, 157, 503), (427, 811, 503, 156), (156, 503, 812, 440), (503, 157, 441, 812), (812, 441, 170, 504), (440, 812, 504, 169), (169, 504, 813, 453), (504, 170, 454, 813), (813, 454, 183, 505), (453, 813, 505, 182), (182, 505, 814, 466), (505, 183, 467, 814), (814, 467, 196, 506), (466, 814, 506, 195), (195, 506, 815, 479), (506, 196, 480, 815), (815, 480, 1, 272), (479, 815, 272, 0), (1, 273, 816, 285), (273, 2, 286, 816), (816, 286, 15, 507), (285, 816, 507, 14), (14, 507, 817, 298), (507, 15, 299, 817), (817, 299, 28, 508), (298, 817, 508, 27), (27, 508, 818, 311), (508, 28, 312, 818), (818, 312, 41, 509), (311, 818, 509, 40), (40, 509, 819, 324), (509, 41, 325, 819), (819, 325, 54, 510), (324, 819, 510, 53), (53, 510, 820, 337), (510, 54, 338, 820), (820, 338, 67, 511), (337, 820, 511, 66), (66, 511, 821, 350), (511, 67, 351, 821), (821, 351, 80, 512), (350, 821, 512, 79), (79, 512, 822, 363), (512, 80, 364, 822), (822, 364, 93, 513), (363, 822, 513, 92), (92, 513, 823, 376), (513, 93, 377, 823), (823, 377, 106, 514), (376, 823, 514, 105), (105, 514, 824, 389), (514, 106, 390, 824), (824, 390, 119, 515), (389, 824, 515, 118), (118, 515, 825, 402), (515, 119, 403, 825), (825, 403, 132, 516), (402, 825, 516, 131), (131, 516, 826, 415), (516, 132, 416, 826), (826, 416, 145, 517), (415, 826, 517, 144), (144, 517, 827, 428), (517, 145, 429, 827), (827, 429, 158, 518), (428, 827, 518, 157), (157, 518, 828, 441), (518, 158, 442, 828), (828, 442, 171, 519), (441, 828, 519, 170), (170, 519, 829, 454), (519, 171, 455, 829), (829, 455, 184, 520), (454, 829, 520, 183), (183, 520, 830, 467), (520, 184, 468, 830), (830, 468, 197, 521), (467, 830, 521, 196), (196, 521, 831, 480), (521, 197, 481, 831), (831, 481, 2, 273), (480, 831, 273, 1), (2, 274, 832, 286), (274, 3, 287, 832), (832, 287, 16, 522), (286, 832, 522, 15), (15, 522, 833, 299), (522, 16, 300, 833), (833, 300, 29, 523), (299, 833, 523, 28), (28, 523, 834, 312), (523, 29, 313, 834), (834, 313, 42, 524), (312, 834, 524, 41), (41, 524, 835, 325), (524, 42, 326, 835), (835, 326, 55, 525), (325, 835, 525, 54), (54, 525, 836, 338), (525, 55, 339, 836), (836, 339, 68, 526), (338, 836, 526, 67), (67, 526, 837, 351), (526, 68, 352, 837), (837, 352, 81, 527), (351, 837, 527, 80), (80, 527, 838, 364), (527, 81, 365, 838), (838, 365, 94, 528), (364, 838, 528, 93), (93, 528, 839, 377), (528, 94, 378, 839), (839, 378, 107, 529), (377, 839, 529, 106), (106, 529, 840, 390), (529, 107, 391, 840), (840, 391, 120, 530), (390, 840, 530, 119), (119, 530, 841, 403), (530, 120, 404, 841), (841, 404, 133, 531), (403, 841, 531, 132), (132, 531, 842, 416), (531, 133, 417, 842), (842, 417, 146, 532), (416, 842, 532, 145), (145, 532, 843, 429), (532, 146, 430, 843), (843, 430, 159, 533), (429, 843, 533, 158), (158, 533, 844, 442), (533, 159, 443, 844), (844, 443, 172, 534), (442, 844, 534, 171), (171, 534, 845, 455), (534, 172, 456, 845), (845, 456, 185, 535), (455, 845, 535, 184), (184, 535, 846, 468), (535, 185, 469, 846), (846, 469, 198, 536), (468, 846, 536, 197), (197, 536, 847, 481), (536, 198, 482, 847), (847, 482, 3, 274), (481, 847, 274, 2), (3, 275, 848, 287), (275, 4, 288, 848), (848, 288, 17, 537), (287, 848, 537, 16), (16, 537, 849, 300), (537, 17, 301, 849), (849, 301, 30, 538), (300, 849, 538, 29), (29, 538, 850, 313), (538, 30, 314, 850), (850, 314, 43, 539), (313, 850, 539, 42), (42, 539, 851, 326), (539, 43, 327, 851), (851, 327, 56, 540), (326, 851, 540, 55), (55, 540, 852, 339), (540, 56, 340, 852), (852, 340, 69, 541), (339, 852, 541, 68), (68, 541, 853, 352), (541, 69, 353, 853), (853, 353, 82, 542), (352, 853, 542, 81), (81, 542, 854, 365), (542, 82, 366, 854), (854, 366, 95, 543), (365, 854, 543, 94), (94, 543, 855, 378), (543, 95, 379, 855), (855, 379, 108, 544), (378, 855, 544, 107), (107, 544, 856, 391), (544, 108, 392, 856), (856, 392, 121, 545), (391, 856, 545, 120), (120, 545, 857, 404), (545, 121, 405, 857), (857, 405, 134, 546), (404, 857, 546, 133), (133, 546, 858, 417), (546, 134, 418, 858), (858, 418, 147, 547), (417, 858, 547, 146), (146, 547, 859, 430), (547, 147, 431, 859), (859, 431, 160, 548), (430, 859, 548, 159), (159, 548, 860, 443), (548, 160, 444, 860), (860, 444, 173, 549), (443, 860, 549, 172), (172, 549, 861, 456), (549, 173, 457, 861), (861, 457, 186, 550), (456, 861, 550, 185), (185, 550, 862, 469), (550, 186, 470, 862), (862, 470, 199, 551), (469, 862, 551, 198), (198, 551, 863, 482), (551, 199, 483, 863), (863, 483, 4, 275), (482, 863, 275, 3), (4, 276, 864, 288), (276, 5, 289, 864), (864, 289, 18, 552), (288, 864, 552, 17), (17, 552, 865, 301), (552, 18, 302, 865), (865, 302, 31, 553), (301, 865, 553, 30), (30, 553, 866, 314), (553, 31, 315, 866), (866, 315, 44, 554), (314, 866, 554, 43), (43, 554, 867, 327), (554, 44, 328, 867), (867, 328, 57, 555), (327, 867, 555, 56), (56, 555, 868, 340), (555, 57, 341, 868), (868, 341, 70, 556), (340, 868, 556, 69), (69, 556, 869, 353), (556, 70, 354, 869), (869, 354, 83, 557), (353, 869, 557, 82), (82, 557, 870, 366), (557, 83, 367, 870), (870, 367, 96, 558), (366, 870, 558, 95), (95, 558, 871, 379), (558, 96, 380, 871), (871, 380, 109, 559), (379, 871, 559, 108), (108, 559, 872, 392), (559, 109, 393, 872), (872, 393, 122, 560), (392, 872, 560, 121), (121, 560, 873, 405), (560, 122, 406, 873), (873, 406, 135, 561), (405, 873, 561, 134), (134, 561, 874, 418), (561, 135, 419, 874), (874, 419, 148, 562), (418, 874, 562, 147), (147, 562, 875, 431), (562, 148, 432, 875), (875, 432, 161, 563), (431, 875, 563, 160), (160, 563, 876, 444), (563, 161, 445, 876), (876, 445, 174, 564), (444, 876, 564, 173), (173, 564, 877, 457), (564, 174, 458, 877), (877, 458, 187, 565), (457, 877, 565, 186), (186, 565, 878, 470), (565, 187, 471, 878), (878, 471, 200, 566), (470, 878, 566, 199), (199, 566, 879, 483), (566, 200, 484, 879), (879, 484, 5, 276), (483, 879, 276, 4), (5, 277, 880, 289), (277, 6, 290, 880), (880, 290, 19, 567), (289, 880, 567, 18), (18, 567, 881, 302), (567, 19, 303, 881), (881, 303, 32, 568), (302, 881, 568, 31), (31, 568, 882, 315), (568, 32, 316, 882), (882, 316, 45, 569), (315, 882, 569, 44), (44, 569, 883, 328), (569, 45, 329, 883), (883, 329, 58, 570), (328, 883, 570, 57), (57, 570, 884, 341), (570, 58, 342, 884), (884, 342, 71, 571), (341, 884, 571, 70), (70, 571, 885, 354), (571, 71, 355, 885), (885, 355, 84, 572), (354, 885, 572, 83), (83, 572, 886, 367), (572, 84, 368, 886), (886, 368, 97, 573), (367, 886, 573, 96), (96, 573, 887, 380), (573, 97, 381, 887), (887, 381, 110, 574), (380, 887, 574, 109), (109, 574, 888, 393), (574, 110, 394, 888), (888, 394, 123, 575), (393, 888, 575, 122), (122, 575, 889, 406), (575, 123, 407, 889), (889, 407, 136, 576), (406, 889, 576, 135), (135, 576, 890, 419), (576, 136, 420, 890), (890, 420, 149, 577), (419, 890, 577, 148), (148, 577, 891, 432), (577, 149, 433, 891), (891, 433, 162, 578), (432, 891, 578, 161), (161, 578, 892, 445), (578, 162, 446, 892), (892, 446, 175, 579), (445, 892, 579, 174), (174, 579, 893, 458), (579, 175, 459, 893), (893, 459, 188, 580), (458, 893, 580, 187), (187, 580, 894, 471), (580, 188, 472, 894), (894, 472, 201, 581), (471, 894, 581, 200), (200, 581, 895, 484), (581, 201, 485, 895), (895, 485, 6, 277), (484, 895, 277, 5), (6, 278, 896, 290), (278, 7, 291, 896), (896, 291, 20, 582), (290, 896, 582, 19), (19, 582, 897, 303), (582, 20, 304, 897), (897, 304, 33, 583), (303, 897, 583, 32), (32, 583, 898, 316), (583, 33, 317, 898), (898, 317, 46, 584), (316, 898, 584, 45), (45, 584, 899, 329), (584, 46, 330, 899), (899, 330, 59, 585), (329, 899, 585, 58), (58, 585, 900, 342), (585, 59, 343, 900), (900, 343, 72, 586), (342, 900, 586, 71), (71, 586, 901, 355), (586, 72, 356, 901), (901, 356, 85, 587), (355, 901, 587, 84), (84, 587, 902, 368), (587, 85, 369, 902), (902, 369, 98, 588), (368, 902, 588, 97), (97, 588, 903, 381), (588, 98, 382, 903), (903, 382, 111, 589), (381, 903, 589, 110), (110, 589, 904, 394), (589, 111, 395, 904), (904, 395, 124, 590), (394, 904, 590, 123), (123, 590, 905, 407), (590, 124, 408, 905), (905, 408, 137, 591), (407, 905, 591, 136), (136, 591, 906, 420), (591, 137, 421, 906), (906, 421, 150, 592), (420, 906, 592, 149), (149, 592, 907, 433), (592, 150, 434, 907), (907, 434, 163, 593), (433, 907, 593, 162), (162, 593, 908, 446), (593, 163, 447, 908), (908, 447, 176, 594), (446, 908, 594, 175), (175, 594, 909, 459), (594, 176, 460, 909), (909, 460, 189, 595), (459, 909, 595, 188), (188, 595, 910, 472), (595, 189, 473, 910), (910, 473, 202, 596), (472, 910, 596, 201), (201, 596, 911, 485), (596, 202, 486, 911), (911, 486, 7, 278), (485, 911, 278, 6), (7, 279, 912, 291), (279, 8, 292, 912), (912, 292, 21, 597), (291, 912, 597, 20), (20, 597, 913, 304), (597, 21, 305, 913), (913, 305, 34, 598), (304, 913, 598, 33), (33, 598, 914, 317), (598, 34, 318, 914), (914, 318, 47, 599), (317, 914, 599, 46), (46, 599, 915, 330), (599, 47, 331, 915), (915, 331, 60, 600), (330, 915, 600, 59), (59, 600, 916, 343), (600, 60, 344, 916), (916, 344, 73, 601), (343, 916, 601, 72), (72, 601, 917, 356), (601, 73, 357, 917), (917, 357, 86, 602), (356, 917, 602, 85), (85, 602, 918, 369), (602, 86, 370, 918), (918, 370, 99, 603), (369, 918, 603, 98), (98, 603, 919, 382), (603, 99, 383, 919), (919, 383, 112, 604), (382, 919, 604, 111), (111, 604, 920, 395), (604, 112, 396, 920), (920, 396, 125, 605), (395, 920, 605, 124), (124, 605, 921, 408), (605, 125, 409, 921), (921, 409, 138, 606), (408, 921, 606, 137), (137, 606, 922, 421), (606, 138, 422, 922), (922, 422, 151, 607), (421, 922, 607, 150), (150, 607, 923, 434), (607, 151, 435, 923), (923, 435, 164, 608), (434, 923, 608, 163), (163, 608, 924, 447), (608, 164, 448, 924), (924, 448, 177, 609), (447, 924, 609, 176), (176, 609, 925, 460), (609, 177, 461, 925), (925, 461, 190, 610), (460, 925, 610, 189), (189, 610, 926, 473), (610, 190, 474, 926), (926, 474, 203, 611), (473, 926, 611, 202), (202, 611, 927, 486), (611, 203, 487, 927), (927, 487, 8, 279), (486, 927, 279, 7), (8, 280, 928, 292), (280, 9, 293, 928), (928, 293, 22, 612), (292, 928, 612, 21), (21, 612, 929, 305), (612, 22, 306, 929), (929, 306, 35, 613), (305, 929, 613, 34), (34, 613, 930, 318), (613, 35, 319, 930), (930, 319, 48, 614), (318, 930, 614, 47), (47, 614, 931, 331), (614, 48, 332, 931), (931, 332, 61, 615), (331, 931, 615, 60), (60, 615, 932, 344), (615, 61, 345, 932), (932, 345, 74, 616), (344, 932, 616, 73), (73, 616, 933, 357), (616, 74, 358, 933), (933, 358, 87, 617), (357, 933, 617, 86), (86, 617, 934, 370), (617, 87, 371, 934), (934, 371, 100, 618), (370, 934, 618, 99), (99, 618, 935, 383), (618, 100, 384, 935), (935, 384, 113, 619), (383, 935, 619, 112), (112, 619, 936, 396), (619, 113, 397, 936), (936, 397, 126, 620), (396, 936, 620, 125), (125, 620, 937, 409), (620, 126, 410, 937), (937, 410, 139, 621), (409, 937, 621, 138), (138, 621, 938, 422), (621, 139, 423, 938), (938, 423, 152, 622), (422, 938, 622, 151), (151, 622, 939, 435), (622, 152, 436, 939), (939, 436, 165, 623), (435, 939, 623, 164), (164, 623, 940, 448), (623, 165, 449, 940), (940, 449, 178, 624), (448, 940, 624, 177), (177, 624, 941, 461), (624, 178, 462, 941), (941, 462, 191, 625), (461, 941, 625, 190), (190, 625, 942, 474), (625, 191, 475, 942), (942, 475, 204, 626), (474, 942, 626, 203), (203, 626, 943, 487), (626, 204, 488, 943), (943, 488, 9, 280), (487, 943, 280, 8), (9, 281, 944, 293), (281, 10, 294, 944), (944, 294, 23, 627), (293, 944, 627, 22), (22, 627, 945, 306), (627, 23, 307, 945), (945, 307, 36, 628), (306, 945, 628, 35), (35, 628, 946, 319), (628, 36, 320, 946), (946, 320, 49, 629), (319, 946, 629, 48), (48, 629, 947, 332), (629, 49, 333, 947), (947, 333, 62, 630), (332, 947, 630, 61), (61, 630, 948, 345), (630, 62, 346, 948), (948, 346, 75, 631), (345, 948, 631, 74), (74, 631, 949, 358), (631, 75, 359, 949), (949, 359, 88, 632), (358, 949, 632, 87), (87, 632, 950, 371), (632, 88, 372, 950), (950, 372, 101, 633), (371, 950, 633, 100), (100, 633, 951, 384), (633, 101, 385, 951), (951, 385, 114, 634), (384, 951, 634, 113), (113, 634, 952, 397), (634, 114, 398, 952), (952, 398, 127, 635), (397, 952, 635, 126), (126, 635, 953, 410), (635, 127, 411, 953), (953, 411, 140, 636), (410, 953, 636, 139), (139, 636, 954, 423), (636, 140, 424, 954), (954, 424, 153, 637), (423, 954, 637, 152), (152, 637, 955, 436), (637, 153, 437, 955), (955, 437, 166, 638), (436, 955, 638, 165), (165, 638, 956, 449), (638, 166, 450, 956), (956, 450, 179, 639), (449, 956, 639, 178), (178, 639, 957, 462), (639, 179, 463, 957), (957, 463, 192, 640), (462, 957, 640, 191), (191, 640, 958, 475), (640, 192, 476, 958), (958, 476, 205, 641), (475, 958, 641, 204), (204, 641, 959, 488), (641, 205, 489, 959), (959, 489, 10, 281), (488, 959, 281, 9), (10, 282, 960, 294), (282, 11, 295, 960), (960, 295, 24, 642), (294, 960, 642, 23), (23, 642, 961, 307), (642, 24, 308, 961), (961, 308, 37, 643), (307, 961, 643, 36), (36, 643, 962, 320), (643, 37, 321, 962), (962, 321, 50, 644), (320, 962, 644, 49), (49, 644, 963, 333), (644, 50, 334, 963), (963, 334, 63, 645), (333, 963, 645, 62), (62, 645, 964, 346), (645, 63, 347, 964), (964, 347, 76, 646), (346, 964, 646, 75), (75, 646, 965, 359), (646, 76, 360, 965), (965, 360, 89, 647), (359, 965, 647, 88), (88, 647, 966, 372), (647, 89, 373, 966), (966, 373, 102, 648), (372, 966, 648, 101), (101, 648, 967, 385), (648, 102, 386, 967), (967, 386, 115, 649), (385, 967, 649, 114), (114, 649, 968, 398), (649, 115, 399, 968), (968, 399, 128, 650), (398, 968, 650, 127), (127, 650, 969, 411), (650, 128, 412, 969), (969, 412, 141, 651), (411, 969, 651, 140), (140, 651, 970, 424), (651, 141, 425, 970), (970, 425, 154, 652), (424, 970, 652, 153), (153, 652, 971, 437), (652, 154, 438, 971), (971, 438, 167, 653), (437, 971, 653, 166), (166, 653, 972, 450), (653, 167, 451, 972), (972, 451, 180, 654), (450, 972, 654, 179), (179, 654, 973, 463), (654, 180, 464, 973), (973, 464, 193, 655), (463, 973, 655, 192), (192, 655, 974, 476), (655, 193, 477, 974), (974, 477, 206, 656), (476, 974, 656, 205), (205, 656, 975, 489), (656, 206, 490, 975), (975, 490, 11, 282), (489, 975, 282, 10), (11, 283, 976, 295), (283, 12, 296, 976), (976, 296, 25, 657), (295, 976, 657, 24), (24, 657, 977, 308), (657, 25, 309, 977), (977, 309, 38, 658), (308, 977, 658, 37), (37, 658, 978, 321), (658, 38, 322, 978), (978, 322, 51, 659), (321, 978, 659, 50), (50, 659, 979, 334), (659, 51, 335, 979), (979, 335, 64, 660), (334, 979, 660, 63), (63, 660, 980, 347), (660, 64, 348, 980), (980, 348, 77, 661), (347, 980, 661, 76), (76, 661, 981, 360), (661, 77, 361, 981), (981, 361, 90, 662), (360, 981, 662, 89), (89, 662, 982, 373), (662, 90, 374, 982), (982, 374, 103, 663), (373, 982, 663, 102), (102, 663, 983, 386), (663, 103, 387, 983), (983, 387, 116, 664), (386, 983, 664, 115), (115, 664, 984, 399), (664, 116, 400, 984), (984, 400, 129, 665), (399, 984, 665, 128), (128, 665, 985, 412), (665, 129, 413, 985), (985, 413, 142, 666), (412, 985, 666, 141), (141, 666, 986, 425), (666, 142, 426, 986), (986, 426, 155, 667), (425, 986, 667, 154), (154, 667, 987, 438), (667, 155, 439, 987), (987, 439, 168, 668), (438, 987, 668, 167), (167, 668, 988, 451), (668, 168, 452, 988), (988, 452, 181, 669), (451, 988, 669, 180), (180, 669, 989, 464), (669, 181, 465, 989), (989, 465, 194, 670), (464, 989, 670, 193), (193, 670, 990, 477), (670, 194, 478, 990), (990, 478, 207, 671), (477, 990, 671, 206), (206, 671, 991, 490), (671, 207, 491, 991), (991, 491, 12, 283), (490, 991, 283, 11), (25, 296, 992, 689), (296, 12, 688, 992), (992, 688, 208, 672), (689, 992, 672, 209), (77, 348, 993, 691), (348, 64, 690, 993), (993, 690, 212, 676), (691, 993, 676, 213), (129, 400, 994, 693), (400, 116, 692, 994), (994, 692, 216, 680), (693, 994, 680, 217), (181, 452, 995, 695), (452, 168, 694, 995), (995, 694, 220, 684), (695, 995, 684, 221), (64, 335, 996, 690), (335, 51, 696, 996), (996, 696, 211, 675), (690, 996, 675, 212), (116, 387, 997, 692), (387, 103, 697, 997), (997, 697, 215, 679), (692, 997, 679, 216), (168, 439, 998, 694), (439, 155, 698, 998), (998, 698, 219, 683), (694, 998, 683, 220), (12, 491, 999, 688), (491, 207, 699, 999), (999, 699, 223, 687), (688, 999, 687, 208), (51, 322, 1000, 696), (322, 38, 700, 1000), (1000, 700, 210, 674), (696, 1000, 674, 211), (103, 374, 1001, 697), (374, 90, 701, 1001), (1001, 701, 214, 678), (697, 1001, 678, 215), (155, 426, 1002, 698), (426, 142, 702, 1002), (1002, 702, 218, 682), (698, 1002, 682, 219), (207, 478, 1003, 699), (478, 194, 703, 1003), (1003, 703, 222, 686), (699, 1003, 686, 223), (38, 309, 1004, 700), (309, 25, 689, 1004), (1004, 689, 209, 673), (700, 1004, 673, 210), (90, 361, 1005, 701), (361, 77, 691, 1005), (1005, 691, 213, 677), (701, 1005, 677, 214), (142, 413, 1006, 702), (413, 129, 693, 1006), (1006, 693, 217, 681), (702, 1006, 681, 218), (194, 465, 1007, 703), (465, 181, 695, 1007), (1007, 695, 221, 685), (703, 1007, 685, 222), (218, 681, 1008, 721), (681, 217, 720, 1008), (1008, 720, 233, 713), (721, 1008, 713, 234), (211, 674, 1009, 723), (674, 210, 722, 1009), (1009, 722, 226, 706), (723, 1009, 706, 227), (219, 682, 1010, 724), (682, 218, 721, 1010), (1010, 721, 234, 714), (724, 1010, 714, 235), (212, 675, 1011, 725), (675, 211, 723, 1011), (1011, 723, 227, 707), (725, 1011, 707, 228), (220, 683, 1012, 726), (683, 219, 724, 1012), (1012, 724, 235, 715), (726, 1012, 715, 236), (213, 676, 1013, 727), (676, 212, 725, 1013), (1013, 725, 228, 708), (727, 1013, 708, 229), (221, 684, 1014, 728), (684, 220, 726, 1014), (1014, 726, 236, 716), (728, 1014, 716, 237), (214, 677, 1015, 729), (677, 213, 727, 1015), (1015, 727, 229, 709), (729, 1015, 709, 230), (222, 685, 1016, 730), (685, 221, 728, 1016), (1016, 728, 237, 717), (730, 1016, 717, 238), (215, 678, 1017, 731), (678, 214, 729, 1017), (1017, 729, 230, 710), (731, 1017, 710, 231), (223, 686, 1018, 732), (686, 222, 730, 1018), (1018, 730, 238, 718), (732, 1018, 718, 239), (216, 679, 1019, 733), (679, 215, 731, 1019), (1019, 731, 231, 711), (733, 1019, 711, 232), (209, 672, 1020, 735), (672, 208, 734, 1020), (1020, 734, 224, 704), (735, 1020, 704, 225), (208, 687, 1021, 734), (687, 223, 732, 1021), (1021, 732, 239, 719), (734, 1021, 719, 224), (217, 680, 1022, 720), (680, 216, 733, 1022), (1022, 733, 232, 712), (720, 1022, 712, 233), (210, 673, 1023, 722), (673, 209, 735, 1023), (1023, 735, 225, 705), (722, 1023, 705, 226), (239, 718, 1024, 753), (718, 238, 752, 1024), (1024, 752, 254, 750), (753, 1024, 750, 255), (232, 711, 1025, 755), (711, 231, 754, 1025), (1025, 754, 247, 743), (755, 1025, 743, 248), (225, 704, 1026, 757), (704, 224, 756, 1026), (1026, 756, 240, 736), (757, 1026, 736, 241), (224, 719, 1027, 756), (719, 239, 753, 1027), (1027, 753, 255, 751), (756, 1027, 751, 240), (233, 712, 1028, 758), (712, 232, 755, 1028), (1028, 755, 248, 744), (758, 1028, 744, 249), (226, 705, 1029, 759), (705, 225, 757, 1029), (1029, 757, 241, 737), (759, 1029, 737, 242), (234, 713, 1030, 760), (713, 233, 758, 1030), (1030, 758, 249, 745), (760, 1030, 745, 250), (227, 706, 1031, 761), (706, 226, 759, 1031), (1031, 759, 242, 738), (761, 1031, 738, 243), (235, 714, 1032, 762), (714, 234, 760, 1032), (1032, 760, 250, 746), (762, 1032, 746, 251), (228, 707, 1033, 763), (707, 227, 761, 1033), (1033, 761, 243, 739), (763, 1033, 739, 244), (236, 715, 1034, 764), (715, 235, 762, 1034), (1034, 762, 251, 747), (764, 1034, 747, 252), (229, 708, 1035, 765), (708, 228, 763, 1035), (1035, 763, 244, 740), (765, 1035, 740, 245), (237, 716, 1036, 766), (716, 236, 764, 1036), (1036, 764, 252, 748), (766, 1036, 748, 253), (230, 709, 1037, 767), (709, 229, 765, 1037), (1037, 765, 245, 741), (767, 1037, 741, 246), (238, 717, 1038, 752), (717, 237, 766, 1038), (1038, 766, 253, 749), (752, 1038, 749, 254), (231, 710, 1039, 754), (710, 230, 767, 1039), (1039, 767, 246, 742), (754, 1039, 742, 247), (253, 748, 1040, 785), (748, 252, 784, 1040), (1040, 784, 268, 780), (785, 1040, 780, 269), (246, 741, 1041, 787), (741, 245, 786, 1041), (1041, 786, 261, 773), (787, 1041, 773, 262), (254, 749, 1042, 788), (749, 253, 785, 1042), (1042, 785, 269, 781), (788, 1042, 781, 270), (247, 742, 1043, 789), (742, 246, 787, 1043), (1043, 787, 262, 774), (789, 1043, 774, 263), (255, 750, 1044, 790), (750, 254, 788, 1044), (1044, 788, 270, 782), (790, 1044, 782, 271), (248, 743, 1045, 791), (743, 247, 789, 1045), (1045, 789, 263, 775), (791, 1045, 775, 264), (241, 736, 1046, 793), (736, 240, 792, 1046), (1046, 792, 256, 768), (793, 1046, 768, 257), (240, 751, 1047, 792), (751, 255, 790, 1047), (1047, 790, 271, 783), (792, 1047, 783, 256), (249, 744, 1048, 794), (744, 248, 791, 1048), (1048, 791, 264, 776), (794, 1048, 776, 265), (242, 737, 1049, 795), (737, 241, 793, 1049), (1049, 793, 257, 769), (795, 1049, 769, 258), (250, 745, 1050, 796), (745, 249, 794, 1050), (1050, 794, 265, 777), (796, 1050, 777, 266), (243, 738, 1051, 797), (738, 242, 795, 1051), (1051, 795, 258, 770), (797, 1051, 770, 259), (251, 746, 1052, 798), (746, 250, 796, 1052), (1052, 796, 266, 778), (798, 1052, 778, 267), (244, 739, 1053, 799), (739, 243, 797, 1053), (1053, 797, 259, 771), (799, 1053, 771, 260), (252, 747, 1054, 784), (747, 251, 798, 1054), (1054, 798, 267, 779), (784, 1054, 779, 268), (245, 740, 1055, 786), (740, 244, 799, 1055), (1055, 799, 260, 772), (786, 1055, 772, 261)])
me_vert_002.polygons.foreach_set('use_smooth', [True] * 1024)
me_vert_002.update()

# ---- objects
ob_empty = bpy.data.objects.new('Empty', None)
ob_vert_002 = bpy.data.objects.new('Vert.002', me_vert_002)

# ---- transforms, parenting, visibility, modifiers, constraints
ob_empty.location = (-2.13, 0.0, 2.627)
ob_empty.rotation_euler = (1.571, -0.0, -0.0)
ob_empty.scale = (1.59, 1.59, 1.59)
ob_empty.empty_display_type = 'IMAGE'
ob_empty.empty_display_size = 5.0
ob_empty.use_empty_image_alpha = True
ob_empty.color = (1.0, 1.0, 1.0, 0.5)
ob_vert_002.location = (0.0, 0.0, 0.0)

# ---- collection membership
col_collection.objects.link(ob_empty)
col_collection.objects.link(ob_vert_002)

# ---- scene / render settings (as saved in the file)
scene.frame_start = 1; scene.frame_end = 250; scene.frame_set(1)
scene.render.engine = 'BLENDER_EEVEE_NEXT'
scene.cycles.sampling_pattern = 'TABULATED_SOBOL'
bpy.context.view_layer.update()

# ---- added for rendering (the .blend has no active camera and no usable light): camera, sun
cam_auto = bpy.data.cameras.new('AutoCamera')
cam_auto.lens = 50.0
cam_auto.sensor_width = 36.0
cam_auto.clip_end = 1000.0
ob_auto_camera = bpy.data.objects.new('AutoCamera', cam_auto)
scene.collection.objects.link(ob_auto_camera)
ob_auto_camera.location = (4.29672, -5.15607, 5.95361)
ob_auto_camera.rotation_euler = (1.09748, -7.21219e-08, 0.694738)
scene.camera = ob_auto_camera
light_auto_sun = bpy.data.lights.new('AutoSun', 'SUN')
light_auto_sun.energy = 3.0
light_auto_sun.angle = 0.0523599
ob_auto_sun = bpy.data.objects.new('AutoSun', light_auto_sun)
scene.collection.objects.link(ob_auto_sun)
ob_auto_sun.rotation_euler = (0.872665, 0.174533, 0.523599)
bpy.context.view_layer.update()
